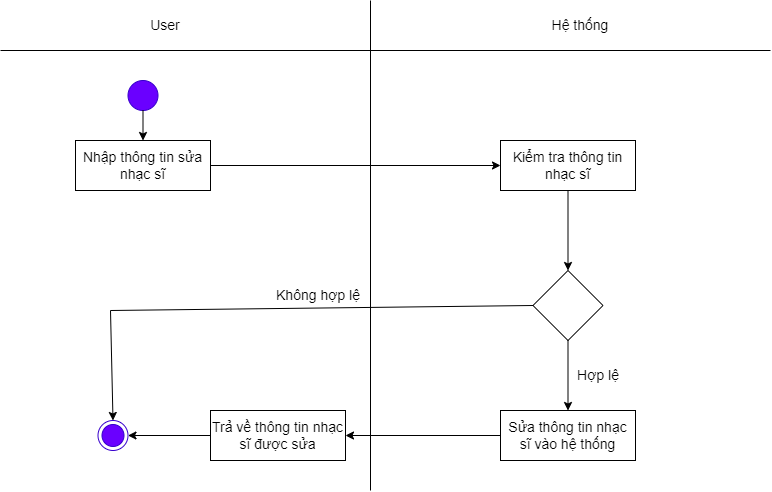

The diagram above was exported from draw.io. Its source (the exported page's mxGraphModel, read from the mxfile embedded in the PNG):
<mxGraphModel dx="870" dy="426" grid="1" gridSize="10" guides="1" tooltips="1" connect="1" arrows="1" fold="1" page="1" pageScale="1" pageWidth="827" pageHeight="1169" math="0" shadow="0">
  <root>
    <mxCell id="0" />
    <mxCell id="1" parent="0" />
    <mxCell id="y8qt5d6v3AIyyKx-oJtz-55" value="" style="endArrow=none;html=1;rounded=0;fontSize=14;" parent="1" edge="1">
      <mxGeometry width="50" height="50" relative="1" as="geometry">
        <mxPoint x="400" y="520" as="sourcePoint" />
        <mxPoint x="400" y="30" as="targetPoint" />
      </mxGeometry>
    </mxCell>
    <mxCell id="y8qt5d6v3AIyyKx-oJtz-56" value="Hệ thống" style="text;html=1;strokeColor=none;fillColor=none;align=center;verticalAlign=middle;whiteSpace=wrap;rounded=0;fontSize=14;" parent="1" vertex="1">
      <mxGeometry x="580" y="40" width="60" height="30" as="geometry" />
    </mxCell>
    <mxCell id="y8qt5d6v3AIyyKx-oJtz-57" value="User" style="text;html=1;strokeColor=none;fillColor=none;align=center;verticalAlign=middle;whiteSpace=wrap;rounded=0;fontSize=14;" parent="1" vertex="1">
      <mxGeometry x="130" y="40" width="130" height="30" as="geometry" />
    </mxCell>
    <mxCell id="y8qt5d6v3AIyyKx-oJtz-58" value="" style="ellipse;html=1;shape=endState;fillColor=#6a00ff;strokeColor=#3700CC;fontColor=#ffffff;fontSize=14;" parent="1" vertex="1">
      <mxGeometry x="127.5" y="450" width="30" height="30" as="geometry" />
    </mxCell>
    <mxCell id="y8qt5d6v3AIyyKx-oJtz-59" value="" style="ellipse;whiteSpace=wrap;html=1;aspect=fixed;fillColor=#6a00ff;fontColor=#ffffff;strokeColor=#3700CC;fontSize=14;" parent="1" vertex="1">
      <mxGeometry x="157.5" y="110" width="30" height="30" as="geometry" />
    </mxCell>
    <mxCell id="y8qt5d6v3AIyyKx-oJtz-60" value="Nhập thông tin sửa nhạc sĩ" style="rounded=0;whiteSpace=wrap;html=1;fontSize=14;" parent="1" vertex="1">
      <mxGeometry x="105" y="170" width="135" height="50" as="geometry" />
    </mxCell>
    <mxCell id="y8qt5d6v3AIyyKx-oJtz-61" value="Kiểm tra thông tin nhạc sĩ" style="rounded=0;whiteSpace=wrap;html=1;fillColor=#e3c800;fontColor=#000000;strokeColor=#B09500;fontSize=14;" parent="1" vertex="1">
      <mxGeometry x="530" y="170" width="135" height="50" as="geometry" />
    </mxCell>
    <mxCell id="y8qt5d6v3AIyyKx-oJtz-62" value="" style="rhombus;whiteSpace=wrap;html=1;fontSize=14;" parent="1" vertex="1">
      <mxGeometry x="562.5" y="300" width="70" height="70" as="geometry" />
    </mxCell>
    <mxCell id="y8qt5d6v3AIyyKx-oJtz-63" value="" style="endArrow=classic;html=1;rounded=0;exitX=0.5;exitY=1;exitDx=0;exitDy=0;entryX=0.5;entryY=0;entryDx=0;entryDy=0;fontSize=14;" parent="1" source="y8qt5d6v3AIyyKx-oJtz-61" target="y8qt5d6v3AIyyKx-oJtz-62" edge="1">
      <mxGeometry width="50" height="50" relative="1" as="geometry">
        <mxPoint x="390" y="310" as="sourcePoint" />
        <mxPoint x="440" y="260" as="targetPoint" />
      </mxGeometry>
    </mxCell>
    <mxCell id="y8qt5d6v3AIyyKx-oJtz-64" value="" style="endArrow=classic;html=1;rounded=0;exitX=0;exitY=0.5;exitDx=0;exitDy=0;entryX=1;entryY=0.5;entryDx=0;entryDy=0;fontSize=14;" parent="1" source="y8qt5d6v3AIyyKx-oJtz-73" target="y8qt5d6v3AIyyKx-oJtz-58" edge="1">
      <mxGeometry width="50" height="50" relative="1" as="geometry">
        <mxPoint x="390" y="310" as="sourcePoint" />
        <mxPoint x="240" y="345" as="targetPoint" />
      </mxGeometry>
    </mxCell>
    <mxCell id="y8qt5d6v3AIyyKx-oJtz-65" value="Không hợp lệ" style="text;html=1;strokeColor=none;fillColor=none;align=center;verticalAlign=middle;whiteSpace=wrap;rounded=0;fontSize=14;" parent="1" vertex="1">
      <mxGeometry x="300" y="300" width="96" height="50" as="geometry" />
    </mxCell>
    <mxCell id="y8qt5d6v3AIyyKx-oJtz-66" value="" style="endArrow=classic;html=1;rounded=0;exitX=0.5;exitY=1;exitDx=0;exitDy=0;entryX=0.5;entryY=0;entryDx=0;entryDy=0;fontSize=14;" parent="1" source="y8qt5d6v3AIyyKx-oJtz-59" target="y8qt5d6v3AIyyKx-oJtz-60" edge="1">
      <mxGeometry width="50" height="50" relative="1" as="geometry">
        <mxPoint x="390" y="310" as="sourcePoint" />
        <mxPoint x="440" y="260" as="targetPoint" />
      </mxGeometry>
    </mxCell>
    <mxCell id="y8qt5d6v3AIyyKx-oJtz-67" value="" style="endArrow=none;html=1;rounded=0;fontSize=14;" parent="1" edge="1">
      <mxGeometry width="50" height="50" relative="1" as="geometry">
        <mxPoint x="30" y="80" as="sourcePoint" />
        <mxPoint x="800" y="80" as="targetPoint" />
      </mxGeometry>
    </mxCell>
    <mxCell id="y8qt5d6v3AIyyKx-oJtz-68" value="" style="endArrow=classic;html=1;rounded=0;exitX=1;exitY=0.5;exitDx=0;exitDy=0;entryX=0;entryY=0.5;entryDx=0;entryDy=0;fontSize=14;" parent="1" source="y8qt5d6v3AIyyKx-oJtz-60" target="y8qt5d6v3AIyyKx-oJtz-61" edge="1">
      <mxGeometry width="50" height="50" relative="1" as="geometry">
        <mxPoint x="390" y="320" as="sourcePoint" />
        <mxPoint x="440" y="270" as="targetPoint" />
      </mxGeometry>
    </mxCell>
    <mxCell id="y8qt5d6v3AIyyKx-oJtz-69" value="" style="endArrow=classic;html=1;rounded=0;exitX=0.5;exitY=1;exitDx=0;exitDy=0;entryX=0.5;entryY=0;entryDx=0;entryDy=0;fontSize=14;" parent="1" source="y8qt5d6v3AIyyKx-oJtz-62" target="y8qt5d6v3AIyyKx-oJtz-71" edge="1">
      <mxGeometry width="50" height="50" relative="1" as="geometry">
        <mxPoint x="390" y="320" as="sourcePoint" />
        <mxPoint x="440" y="270" as="targetPoint" />
      </mxGeometry>
    </mxCell>
    <mxCell id="y8qt5d6v3AIyyKx-oJtz-70" value="Hợp lệ" style="text;html=1;strokeColor=none;fillColor=none;align=center;verticalAlign=middle;whiteSpace=wrap;rounded=0;fontSize=14;" parent="1" vertex="1">
      <mxGeometry x="580" y="380" width="96" height="50" as="geometry" />
    </mxCell>
    <mxCell id="y8qt5d6v3AIyyKx-oJtz-71" value="Sửa thông tin nhạc sĩ vào hệ thống" style="rounded=0;whiteSpace=wrap;html=1;fontSize=14;" parent="1" vertex="1">
      <mxGeometry x="530" y="440" width="135" height="50" as="geometry" />
    </mxCell>
    <mxCell id="y8qt5d6v3AIyyKx-oJtz-72" value="" style="endArrow=classic;html=1;rounded=0;exitX=0;exitY=0.5;exitDx=0;exitDy=0;entryX=1;entryY=0.5;entryDx=0;entryDy=0;fontSize=14;" parent="1" source="y8qt5d6v3AIyyKx-oJtz-71" target="y8qt5d6v3AIyyKx-oJtz-73" edge="1">
      <mxGeometry width="50" height="50" relative="1" as="geometry">
        <mxPoint x="390" y="350" as="sourcePoint" />
        <mxPoint x="350" y="460" as="targetPoint" />
      </mxGeometry>
    </mxCell>
    <mxCell id="y8qt5d6v3AIyyKx-oJtz-73" value="Trả về thông tin nhạc sĩ được sửa" style="rounded=0;whiteSpace=wrap;html=1;fontSize=14;" parent="1" vertex="1">
      <mxGeometry x="240" y="440" width="135" height="50" as="geometry" />
    </mxCell>
    <mxCell id="y8qt5d6v3AIyyKx-oJtz-74" value="" style="endArrow=none;html=1;rounded=0;entryX=0;entryY=0.5;entryDx=0;entryDy=0;fontSize=14;" parent="1" target="y8qt5d6v3AIyyKx-oJtz-62" edge="1">
      <mxGeometry width="50" height="50" relative="1" as="geometry">
        <mxPoint x="140" y="340" as="sourcePoint" />
        <mxPoint x="440" y="420" as="targetPoint" />
      </mxGeometry>
    </mxCell>
    <mxCell id="y8qt5d6v3AIyyKx-oJtz-75" value="" style="endArrow=classic;html=1;rounded=0;entryX=0.5;entryY=0;entryDx=0;entryDy=0;fontSize=14;" parent="1" target="y8qt5d6v3AIyyKx-oJtz-58" edge="1">
      <mxGeometry width="50" height="50" relative="1" as="geometry">
        <mxPoint x="140" y="340" as="sourcePoint" />
        <mxPoint x="440" y="420" as="targetPoint" />
      </mxGeometry>
    </mxCell>
    <mxCell id="aq0kwmZB2-tNyzr3wSZd-1" value="Kiểm tra thông tin nhạc sĩ" style="rounded=0;whiteSpace=wrap;html=1;fontSize=14;" vertex="1" parent="1">
      <mxGeometry x="530" y="170" width="135" height="50" as="geometry" />
    </mxCell>
  </root>
</mxGraphModel>